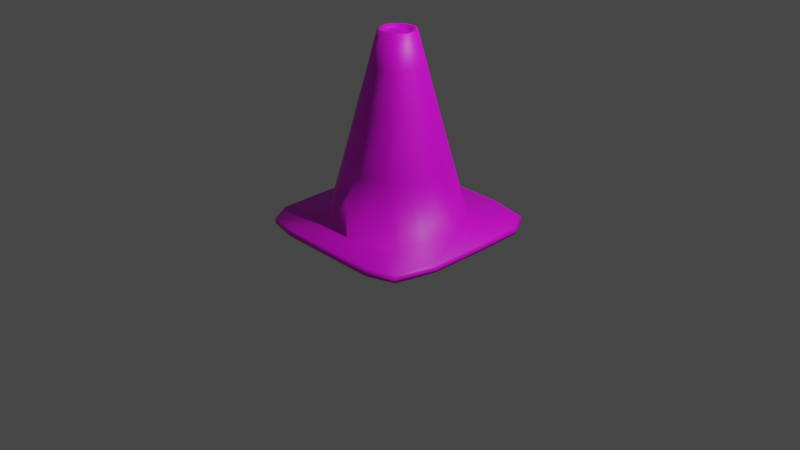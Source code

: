 # Source: Cone.blend  (saved by Blender 2.80.75; exported with 4.5.12 LTS)
import bpy
from mathutils import Matrix  # noqa: F401  (used for matrix-valued properties, if any)

bpy.ops.wm.read_factory_settings(use_empty=True)
scene = bpy.context.scene
scene.name = 'Scene'

# ---- collections
col_collection = bpy.data.collections.new('Collection'); scene.collection.children.link(col_collection)

# ---- images (referenced by path relative to the original .blend; pixels are not part of the script)
import os
ASSET_DIR = os.environ.get("B2B_ASSET_DIR", "")  # directory of the original .blend (textures are referenced by path, not embedded)
HERE = os.path.dirname(os.path.abspath(__file__))  # packed textures are extracted next to this script under _unpacked/

def load_image(name, relpath, width, height, colorspace="sRGB"):
    """Load a texture the original file referenced (path relative to the .blend, or extracted next to this script)."""
    p = next((c for c in (os.path.join(HERE, relpath), os.path.join(ASSET_DIR, relpath)) if relpath and os.path.exists(c)), "")
    if p:
        img = bpy.data.images.load(p, check_existing=True)
        img.name = name
    else:  # same state as the original file: an image datablock whose file is absent (Cycles renders it pink)
        img = bpy.data.images.new(name, width, height)
        img.source = "FILE"
        img.filepath = "//" + (relpath or name)
    img.colorspace_settings.name = colorspace
    return img
img_kov_7_png_001 = load_image('Kov_7.png.001', 'Kov_7.png', 1024, 1024, 'sRGB')

# ---- materials (node trees are filled in below, after node groups)
mat_material_002 = bpy.data.materials.new('Material.002')
mat_material_002.use_transparent_shadow = False

# ---- material node trees
mat_material_002.use_nodes = True; mat_material_002.node_tree.nodes.clear()
_N = mat_material_002.node_tree.nodes; _L = mat_material_002.node_tree.links
n0 = _N.new('ShaderNodeOutputMaterial'); n0.name = 'Material Output'; n0.location = (300, 300)
n1 = _N.new('ShaderNodeBsdfPrincipled'); n1.name = 'Principled BSDF'; n1.location = (10, 300)
n1.distribution = 'GGX'
n1.subsurface_method = 'BURLEY'
n1.inputs[3].default_value = 1.45
n1.inputs[27].default_value = (0.0, 0.0, 0.0, 1.0)
n1.inputs[28].default_value = 1.0
n2 = _N.new('ShaderNodeTexImage'); n2.name = 'Image Texture'; n2.location = (-280, 280)
n2.image = img_kov_7_png_001
_L.new(n1.outputs[0], n0.inputs[0])
_L.new(n2.outputs[0], n1.inputs[0])
n0.is_active_output = True

# ---- world
world_world = bpy.data.worlds.new('World'); scene.world = world_world
world_world.use_nodes = True; world_world.node_tree.nodes.clear()
_N = world_world.node_tree.nodes; _L = world_world.node_tree.links
n0 = _N.new('ShaderNodeOutputWorld'); n0.name = 'World Output'; n0.location = (300, 300)
n1 = _N.new('ShaderNodeBackground'); n1.name = 'Background'; n1.location = (10, 300)
n1.inputs[0].default_value = (0.05088, 0.05088, 0.05088, 1.0)
_L.new(n1.outputs[0], n0.inputs[0])
n0.is_active_output = True
world_world.color = (0.05088, 0.05088, 0.05088)
world_world.use_sun_shadow = False
world_world.sun_shadow_jitter_overblur = 0.0

# ---- cameras
cam_camera = bpy.data.cameras.new('Camera')
cam_camera.clip_end = 100.0
cam_camera.ortho_scale = 7.314

# ---- lights
light_light = bpy.data.lights.new('Light', 'POINT')
light_light.transmission_factor = 0.0
light_light.energy = 1000.0
light_light.shadow_soft_size = 0.1
light_light.shadow_maximum_resolution = 0.006
light_light.use_absolute_resolution = True

# ---- meshes
me_cone_002 = bpy.data.meshes.new('Cone.002')
me_cone_002.from_pydata([(0.212, 1.338, -0.28), (-0.2272, 1.338, -0.2805), (0.1378, 1.817, -0.3942), (-0.1692, 1.814, -0.3973), (0.4064, 1.338, -0.7098), (0.2739, 1.817, -0.6657), (0.09097, 1.338, -1.026), (0.06823, 1.82, -0.8903), (-0.3237, 1.338, -0.8963), (-0.2156, 1.811, -0.8243), (-0.2922, 1.809, -0.5614), (-0.4237, 1.338, -0.5371), (-0.817, -0.1572, -0.4288), (-0.5226, -0.1563, -1.253), (0.0998, -0.1543, -1.411), (0.7938, -0.1555, -0.7944), (-0.4019, -0.1576, 0.07651), (0.439, -0.1548, 0.027), (0.3292, 0.7214, -0.1656), (-0.2845, 0.7212, -0.1231), (-0.3999, 0.7219, -1.046), (0.06804, 0.7224, -1.178), (-0.5885, 0.7213, -0.496), (0.5491, 0.7221, -0.7655), (0.1189, 1.827, -0.4325), (-0.143, 1.827, -0.4396), (0.2246, 1.827, -0.6543), (0.0392, 1.827, -0.8475), (-0.1832, 1.827, -0.7826), (-0.2456, 1.827, -0.5756), (-0.4791, -0.997, 0.2694), (0.4494, -1.01, 0.2775), (1.016, -1.002, -0.8455), (0.2623, 1.815, -0.5484), (0.3785, 1.338, -0.5057), (0.7307, -0.1524, -0.3396), (0.5237, 0.7225, -0.4432), (0.2169, 1.827, -0.5743), (0.9455, -0.9983, -0.2292), (0.7139, -1.015, -1.371), (0.1662, 1.828, -0.7786), (0.3803, 0.7222, -1.037), (0.5747, -0.1551, -1.182), (0.02952, 0.7222, -0.06789), (-0.0219, 1.827, -0.3935), (0.02393, -1.003, 0.3948), (-0.1626, 0.7223, -1.162), (-0.3058, -1.006, -1.598), (-0.07432, 1.827, -0.8496), (-0.654, -0.1551, -0.1375), (0.0295, -0.1525, 0.156), (-0.6132, 0.7208, -0.6963), (-0.2502, 1.827, -0.652), (-1.02, -1.015, -0.9187), (0.2824, 1.338, -0.9078), (0.2029, 1.825, -0.8051), (0.1442, -1.011, -1.637), (-0.7013, -0.9871, -1.387), (-1.031, -1.006, -0.3758), (-0.2967, 1.811, -0.676), (-0.4336, 1.338, -0.6721), (-0.8343, -0.156, -0.7397), (-0.4688, 0.7219, -0.2795), (-0.01921, 1.825, -0.3526), (-0.003645, 1.338, -0.2262), (-0.08317, 1.818, -0.894), (-0.1277, 1.338, -1.01), (-0.215, -0.1546, -1.389), (-0.8069, -1.009, 0.04104), (-0.2049, 1.828, -0.5021), (-0.3428, 1.338, -0.3881), (-0.2486, 1.813, -0.4721), (-0.7612, -1.034, 0.7888), (0.8537, -1.033, 0.764), (1.436, -1.033, -0.885), (1.422, -1.032, 0.03654), (1.415, -1.035, -1.603), (-0.005704, -1.033, 0.7909), (-0.266, -1.034, -2.089), (-1.43, -1.032, -1.118), (0.6076, -1.033, -2.083), (-1.006, -1.035, -2.068), (-1.435, -1.033, -0.2452), (-1.422, -1.038, 0.3704), (0.2111, 1.827, -0.465), (0.4467, 0.7224, -0.2969), (0.1771, 1.827, -0.4946), (0.3075, 1.338, -0.3788), (0.6073, -0.1514, -0.1394), (0.7566, -1.019, 0.08078), (1.268, -1.033, 0.6195), (1.181, -1.033, -1.967), (0.4575, -0.9908, -1.522), (0.1086, 1.828, -0.8255), (0.1398, 1.815, -0.8605), (0.2637, 0.7221, -1.115), (0.407, -0.1548, -1.3), (0.1929, 1.338, -0.9692), (-0.7592, -1.129, 0.8083), (0.8697, -1.134, 0.8017), (1.46, -1.126, -0.8903), (1.459, -1.127, 0.04966), (1.435, -1.122, -1.609), (-0.002072, -1.127, 0.8104), (-0.2613, -1.131, -2.109), (-1.46, -1.121, -1.12), (0.5978, -1.135, -2.109), (-1.01, -1.128, -2.086), (-1.46, -1.128, -0.2438), (-1.431, -1.134, 0.3671), (1.293, -1.135, 0.6466), (1.19, -1.128, -2.02), (-0.2089, 1.813, -0.4347), (-0.285, 1.338, -0.3343), (-0.5279, -0.1563, -0.03048), (-0.1739, 1.827, -0.4709), (-0.643, -1.003, 0.1552), (-0.3766, 0.7215, -0.2013), (-1.248, -1.061, 0.6911), (-1.242, -1.131, 0.6957), (-1.305, -1.162, -1.877), (-1.323, -1.044, -1.904), (-0.8607, -1.001, -1.153), (-0.5158, 0.7213, -0.9228), (-0.225, 1.827, -0.7234), (-0.7224, -0.1582, -1.046), (-0.3889, 1.338, -0.7899), (-0.2618, 1.824, -0.7529), (0.4414, -1.161, -0.02931), (0.4002, -1.158, -1.099), (-0.5758, -1.159, -0.009629), (-0.6009, -1.172, -1.042), (0.1624, -1.161, -1.135), (-0.4825, -1.158, -1.126), (-0.6631, -1.158, -0.3866), (-0.6516, -1.161, -0.1414), (-0.6631, -1.155, -0.7381), (-0.1823, -1.159, -1.135), (-0.07825, -1.158, 0.03639), (0.4985, -1.156, -0.9343), (0.5079, -1.158, -0.2688), (0.6215, -1.155, -0.6426), (0.2715, -1.161, 0.03292), (-0.382, -1.159, 0.03558), (-0.1355, -1.159, -0.6079), (0.2115, -1.161, -0.6094), (-1.115, -1.171, -1.621), (-1.22, -1.148, 0.2387), (-0.6633, -1.144, 0.6042), (-1.063, -1.145, 0.5109), (-1.244, -1.137, -0.9933), (1.174, -1.142, -0.02429), (1.037, -1.149, 0.4702), (0.9518, -1.142, -1.738), (1.242, -1.14, -0.8009), (-0.8708, -1.143, -1.794), (-0.03608, -1.142, 0.6059), (0.6861, -1.148, 0.5987), (1.155, -1.138, -1.398), (-0.2508, -1.145, -1.813), (0.4609, -1.148, -1.813), (-1.244, -1.143, -0.2674), (-1.46, -1.092, -0.2501), (-1.46, -1.089, -1.137), (1.46, -1.074, -0.8832), (1.459, -1.08, 0.0431), (0.6027, -1.084, -2.109), (1.19, -1.094, -2.02), (0.8713, -1.09, 0.8017), (1.291, -1.087, 0.6487), (-1.006, -1.097, -2.087), (-0.2531, -1.087, -2.109), (1.433, -1.081, -1.623), (-1.432, -1.098, 0.3638), (-0.7533, -1.086, 0.8086), (-0.002688, -1.091, 0.8105), (-1.245, -1.096, 0.6934), (-1.328, -1.089, -1.898), (0.1107, 1.779, -0.4432), (-0.1367, 1.779, -0.4499), (0.2105, 1.779, -0.6527), (0.0354, 1.779, -0.8352), (-0.1747, 1.779, -0.7739), (-0.2337, 1.779, -0.5783), (0.2032, 1.779, -0.577), (0.1554, 1.779, -0.7701), (-0.02231, 1.779, -0.4063), (-0.07184, 1.779, -0.8372), (-0.238, 1.779, -0.6504), (-0.1952, 1.779, -0.5089), (0.1657, 1.779, -0.5018), (0.101, 1.779, -0.8144), (-0.1659, 1.779, -0.4794), (-0.2142, 1.779, -0.7179), (0.04415, 1.776, -0.5176), (-0.09284, 1.776, -0.5213), (0.09946, 1.776, -0.6336), (0.002467, 1.776, -0.7347), (-0.1139, 1.776, -0.7007), (-0.1465, 1.776, -0.5924), (0.09543, 1.776, -0.5917), (0.06893, 1.776, -0.6986), (-0.0295, 1.776, -0.4972), (-0.05692, 1.776, -0.7358), (-0.149, 1.776, -0.6324), (-0.1252, 1.776, -0.554), (0.07461, 1.776, -0.55), (0.0388, 1.776, -0.7232), (-0.109, 1.776, -0.5376), (-0.1357, 1.776, -0.6697), (0.004651, 1.776, -0.6102), (-0.04519, 1.776, -0.628)], [], [(63, 3, 1, 64), (87, 84, 2, 0), (54, 55, 5, 4), (66, 65, 7, 6), (127, 9, 8, 126), (71, 10, 11, 70), (46, 20, 8, 66), (43, 19, 16, 50), (123, 20, 13, 125), (95, 21, 6, 97), (117, 19, 1, 113), (36, 23, 4, 34), (67, 13, 20, 46), (64, 1, 19, 43), (126, 8, 20, 123), (96, 14, 21, 95), (114, 16, 19, 117), (35, 15, 23, 36), (86, 24, 2, 84), (48, 27, 7, 65), (44, 25, 3, 63), (124, 28, 9, 127), (40, 26, 5, 55), (112, 3, 25, 115), (50, 16, 30, 45), (35, 38, 32, 15), (4, 5, 33, 34), (85, 36, 34, 87), (88, 35, 36, 85), (26, 37, 33, 5), (88, 89, 38, 35), (96, 92, 56, 14), (114, 116, 30, 16), (97, 94, 55, 54), (15, 42, 41, 23), (10, 59, 60, 11), (93, 40, 55, 94), (15, 32, 39, 42), (11, 60, 51, 22), (47, 57, 13, 67), (23, 41, 54, 4), (21, 46, 66, 6), (122, 125, 13, 57), (2, 63, 64, 0), (22, 51, 61, 12), (58, 12, 61, 53), (29, 52, 59, 10), (8, 9, 65, 66), (28, 48, 65, 9), (56, 47, 67, 14), (22, 62, 70, 11), (14, 67, 46, 21), (18, 43, 50, 17), (17, 50, 45, 31), (24, 44, 63, 2), (10, 71, 69, 29), (0, 64, 43, 18), (12, 58, 68, 49), (112, 71, 70, 113), (12, 49, 62, 22), (89, 31, 73, 90), (91, 80, 56, 92), (45, 30, 72, 77), (39, 32, 74, 76), (68, 58, 82, 83), (78, 81, 57, 47), (122, 57, 81, 121), (77, 73, 31, 45), (79, 82, 58, 53), (47, 56, 80, 78), (118, 72, 30, 116), (75, 74, 32, 38), (34, 33, 84, 87), (37, 86, 84, 33), (18, 85, 87, 0), (17, 88, 85, 18), (17, 31, 89, 88), (38, 89, 90, 75), (6, 7, 94, 97), (42, 96, 95, 41), (76, 91, 92, 39), (42, 39, 92, 96), (27, 93, 94, 7), (41, 95, 97, 54), (163, 105, 108, 162), (165, 101, 100, 164), (167, 111, 106, 166), (169, 90, 73, 168), (171, 104, 107, 170), (172, 76, 74, 164), (169, 110, 101, 165), (171, 78, 80, 166), (167, 91, 76, 172), (173, 83, 82, 162), (176, 119, 98, 174), (177, 121, 81, 170), (175, 77, 72, 174), (175, 103, 99, 168), (62, 117, 113, 70), (49, 114, 117, 62), (71, 112, 115, 69), (49, 68, 116, 114), (3, 112, 113, 1), (83, 118, 116, 68), (173, 109, 119, 176), (151, 140, 141, 154), (150, 136, 134, 161), (153, 129, 132, 160), (146, 131, 136, 150), (152, 110, 99, 157), (51, 123, 125, 61), (163, 79, 121, 177), (59, 127, 126, 60), (52, 124, 127, 59), (53, 61, 125, 122), (60, 126, 123, 51), (149, 130, 143, 148), (156, 138, 142, 157), (53, 122, 121, 79), (153, 111, 102, 158), (159, 137, 133, 155), (156, 103, 98, 148), (146, 120, 107, 155), (152, 128, 140, 151), (147, 109, 108, 161), (159, 104, 106, 160), (158, 102, 100, 154), (149, 119, 109, 147), (144, 137, 132, 145), (138, 144, 145, 142), (145, 132, 129, 139), (142, 145, 140, 128), (139, 141, 140, 145), (131, 133, 137, 144), (144, 138, 143, 130), (144, 134, 136, 131), (130, 135, 134, 144), (101, 151, 154, 100), (105, 150, 161, 108), (111, 153, 160, 106), (120, 146, 150, 105), (128, 152, 157, 142), (119, 149, 148, 98), (103, 156, 157, 99), (129, 153, 158, 139), (104, 159, 155, 107), (138, 156, 148, 143), (131, 146, 155, 133), (110, 152, 151, 101), (135, 147, 161, 134), (137, 159, 160, 132), (139, 158, 154, 141), (130, 149, 147, 135), (79, 163, 162, 82), (75, 165, 164, 74), (91, 167, 166, 80), (110, 169, 168, 99), (78, 171, 170, 81), (102, 172, 164, 100), (90, 169, 165, 75), (104, 171, 166, 106), (111, 167, 172, 102), (109, 173, 162, 108), (118, 176, 174, 72), (120, 177, 170, 107), (103, 175, 174, 98), (77, 175, 168, 73), (83, 173, 176, 118), (105, 163, 177, 120), (186, 44, 24, 178), (48, 187, 181, 27), (93, 191, 185, 40), (191, 93, 27, 181), (124, 193, 182, 28), (190, 86, 37, 184), (192, 115, 25, 179), (184, 37, 26, 180), (44, 186, 179, 25), (193, 124, 52, 188), (188, 52, 29, 183), (69, 189, 183, 29), (187, 48, 28, 182), (86, 190, 178, 24), (115, 192, 189, 69), (40, 185, 180, 26), (208, 192, 179, 195), (186, 202, 195, 179), (202, 186, 178, 194), (200, 184, 180, 196), (190, 206, 194, 178), (206, 190, 184, 200), (204, 188, 183, 199), (185, 201, 196, 180), (191, 207, 201, 185), (207, 191, 181, 197), (187, 203, 197, 181), (192, 208, 205, 189), (203, 187, 182, 198), (193, 209, 198, 182), (209, 193, 188, 204), (189, 205, 199, 183), (210, 211, 195, 202), (207, 197, 211, 210), (207, 210, 196, 201), (210, 202, 194, 206), (200, 196, 210, 206), (208, 195, 211, 205), (204, 199, 205, 211), (204, 211, 198, 209), (198, 211, 197, 203)])
me_cone_002.polygons.foreach_set('use_smooth', [True] * 210)
_uv = me_cone_002.uv_layers.new(name='UVMap')
_uv.uv.foreach_set('vector', [0.7117, 0.967, 0.6618, 0.967, 0.6618, 0.8497, 0.7117, 0.8497, 0.09907, 0.8497, 0.09907, 0.967, 0.06509, 0.967, 0.06509, 0.8497, 0.2591, 0.8497, 0.2591, 0.967, 0.1924, 0.967, 0.1924, 0.8497, 0.3934, 0.8497, 0.3934, 0.967, 0.3379, 0.967, 0.3379, 0.8497, 0.4825, 0.967, 0.4464, 0.967, 0.4464, 0.8497, 0.4825, 0.8497, 0.6207, 0.967, 0.5732, 0.967, 0.5732, 0.8497, 0.6207, 0.8497, 0.3934, 0.7062, 0.4464, 0.7062, 0.4464, 0.8497, 0.3934, 0.8497, 0.7117, 0.7062, 0.6618, 0.7062, 0.6618, 0.5176, 0.7117, 0.5176, 0.4825, 0.7062, 0.4464, 0.7062, 0.4464, 0.5176, 0.4825, 0.5176, 0.2958, 0.7062, 0.3379, 0.7062, 0.3379, 0.8497, 0.2958, 0.8497, 0.6416, 0.7062, 0.6618, 0.7062, 0.6618, 0.8497, 0.6413, 0.8497, 0.1371, 0.7062, 0.1924, 0.7062, 0.1924, 0.8497, 0.1371, 0.8497, 0.3934, 0.5176, 0.4464, 0.5176, 0.4464, 0.7062, 0.3934, 0.7062, 0.7117, 0.8497, 0.6618, 0.8497, 0.6618, 0.7062, 0.7117, 0.7062, 0.4825, 0.8497, 0.4464, 0.8497, 0.4464, 0.7062, 0.4825, 0.7062, 0.2958, 0.5176, 0.3379, 0.5176, 0.3379, 0.7062, 0.2958, 0.7062, 0.6412, 0.5176, 0.6618, 0.5176, 0.6618, 0.7062, 0.6416, 0.7062, 0.1371, 0.5176, 0.1924, 0.5176, 0.1924, 0.7062, 0.1371, 0.7062, 0.09907, 0.9785, 0.06509, 0.9785, 0.06509, 0.967, 0.09907, 0.967, 0.3934, 0.9785, 0.3379, 0.9785, 0.3379, 0.967, 0.3934, 0.967, 0.7117, 0.9785, 0.6618, 0.9785, 0.6618, 0.967, 0.7117, 0.967, 0.4825, 0.9785, 0.4464, 0.9785, 0.4464, 0.967, 0.4825, 0.967, 0.2591, 0.9785, 0.1924, 0.9785, 0.1924, 0.967, 0.2591, 0.967, 0.6415, 0.967, 0.6618, 0.967, 0.6618, 0.9785, 0.6412, 0.9785, 0.7117, 0.5176, 0.6618, 0.5176, 0.6618, 0.3635, 0.7117, 0.3635, 0.1371, 0.5176, 0.1371, 0.3635, 0.1924, 0.3635, 0.1924, 0.5176, 0.1924, 0.8497, 0.1924, 0.967, 0.1371, 0.967, 0.1371, 0.8497, 0.09907, 0.7062, 0.1371, 0.7062, 0.1371, 0.8497, 0.09907, 0.8497, 0.09907, 0.5176, 0.1371, 0.5176, 0.1371, 0.7062, 0.09907, 0.7062, 0.1924, 0.9785, 0.1371, 0.9785, 0.1371, 0.967, 0.1924, 0.967, 0.09907, 0.5176, 0.09907, 0.3635, 0.1371, 0.3635, 0.1371, 0.5176, 0.2958, 0.5176, 0.2958, 0.3635, 0.3379, 0.3635, 0.3379, 0.5176, 0.6412, 0.5176, 0.6412, 0.3635, 0.6618, 0.3635, 0.6618, 0.5176, 0.2958, 0.8497, 0.2958, 0.967, 0.2591, 0.967, 0.2591, 0.8497, 0.1924, 0.5176, 0.2591, 0.5176, 0.2591, 0.7062, 0.1924, 0.7062, 0.5732, 0.967, 0.519, 0.967, 0.519, 0.8497, 0.5732, 0.8497, 0.2958, 0.9785, 0.2591, 0.9785, 0.2591, 0.967, 0.2958, 0.967, 0.1924, 0.5176, 0.1924, 0.3635, 0.2591, 0.3635, 0.2591, 0.5176, 0.5732, 0.8497, 0.519, 0.8497, 0.519, 0.7062, 0.5732, 0.7062, 0.3934, 0.3635, 0.4464, 0.3635, 0.4464, 0.5176, 0.3934, 0.5176, 0.1924, 0.7062, 0.2591, 0.7062, 0.2591, 0.8497, 0.1924, 0.8497, 0.3379, 0.7062, 0.3934, 0.7062, 0.3934, 0.8497, 0.3379, 0.8497, 0.4825, 0.3635, 0.4825, 0.5176, 0.4464, 0.5176, 0.4464, 0.3635, 0.06509, 0.967, 0.0218, 0.967, 0.0218, 0.8497, 0.06509, 0.8497, 0.5732, 0.7062, 0.519, 0.7062, 0.519, 0.5176, 0.5732, 0.5176, 0.5732, 0.3635, 0.5732, 0.5176, 0.519, 0.5176, 0.519, 0.3635, 0.5732, 0.9785, 0.519, 0.9785, 0.519, 0.967, 0.5732, 0.967, 0.4464, 0.8497, 0.4464, 0.967, 0.3934, 0.967, 0.3934, 0.8497, 0.4464, 0.9785, 0.3934, 0.9785, 0.3934, 0.967, 0.4464, 0.967, 0.3379, 0.3635, 0.3934, 0.3635, 0.3934, 0.5176, 0.3379, 0.5176, 0.5732, 0.7062, 0.6207, 0.7062, 0.6207, 0.8497, 0.5732, 0.8497, 0.3379, 0.5176, 0.3934, 0.5176, 0.3934, 0.7062, 0.3379, 0.7062, 0.06509, 0.7062, 0.0218, 0.7062, 0.0218, 0.5176, 0.06509, 0.5176, 0.06509, 0.5176, 0.0218, 0.5176, 0.0218, 0.3635, 0.06509, 0.3635, 0.06509, 0.9785, 0.0218, 0.9785, 0.0218, 0.967, 0.06509, 0.967, 0.5732, 0.967, 0.6207, 0.967, 0.6207, 0.9785, 0.5732, 0.9785, 0.06509, 0.8497, 0.0218, 0.8497, 0.0218, 0.7062, 0.06509, 0.7062, 0.5732, 0.5176, 0.5732, 0.3635, 0.6207, 0.3635, 0.6207, 0.5176, 0.6415, 0.967, 0.6207, 0.967, 0.6207, 0.8497, 0.6413, 0.8497, 0.5732, 0.5176, 0.6207, 0.5176, 0.6207, 0.7062, 0.5732, 0.7062, 0.4243, 0.2537, 0.4595, 0.2766, 0.4126, 0.3322, 0.3651, 0.3153, 0.3772, 0.01794, 0.4432, 0.005048, 0.4961, 0.05672, 0.46, 0.06984, 0.5083, 0.2904, 0.5662, 0.2763, 0.5982, 0.3364, 0.5114, 0.336, 0.4303, 0.08688, 0.3952, 0.147, 0.3469, 0.1422, 0.3499, 0.05966, 0.6041, 0.2504, 0.6302, 0.2027, 0.6766, 0.218, 0.6746, 0.2888, 0.5436, 0.005048, 0.6287, 0.008031, 0.5931, 0.08628, 0.5478, 0.06166, 0.6113, 0.1133, 0.5931, 0.08628, 0.6287, 0.008031, 0.6651, 0.02717, 0.5114, 0.336, 0.4126, 0.3322, 0.4595, 0.2766, 0.5083, 0.2904, 0.6768, 0.1176, 0.6766, 0.218, 0.6302, 0.2027, 0.6295, 0.1403, 0.5478, 0.06166, 0.4961, 0.05672, 0.4432, 0.005048, 0.5436, 0.005048, 0.6544, 0.3257, 0.5982, 0.3364, 0.5662, 0.2763, 0.5852, 0.2634, 0.3477, 0.2481, 0.3469, 0.1422, 0.3952, 0.147, 0.4029, 0.2179, 0.1371, 0.8497, 0.1371, 0.967, 0.09907, 0.967, 0.09907, 0.8497, 0.1371, 0.9785, 0.09907, 0.9785, 0.09907, 0.967, 0.1371, 0.967, 0.06509, 0.7062, 0.09907, 0.7062, 0.09907, 0.8497, 0.06509, 0.8497, 0.06509, 0.5176, 0.09907, 0.5176, 0.09907, 0.7062, 0.06509, 0.7062, 0.06509, 0.5176, 0.06509, 0.3635, 0.09907, 0.3635, 0.09907, 0.5176, 0.4029, 0.2179, 0.4243, 0.2537, 0.3651, 0.3153, 0.3477, 0.2481, 0.3379, 0.8497, 0.3379, 0.967, 0.2958, 0.967, 0.2958, 0.8497, 0.2591, 0.5176, 0.2958, 0.5176, 0.2958, 0.7062, 0.2591, 0.7062, 0.3499, 0.05966, 0.3772, 0.01794, 0.46, 0.06984, 0.4303, 0.08688, 0.2591, 0.5176, 0.2591, 0.3635, 0.2958, 0.3635, 0.2958, 0.5176, 0.3379, 0.9785, 0.2958, 0.9785, 0.2958, 0.967, 0.3379, 0.967, 0.2591, 0.7062, 0.2958, 0.7062, 0.2958, 0.8497, 0.2591, 0.8497, 0.9714, 0.3451, 0.9683, 0.3437, 0.9683, 0.2687, 0.9714, 0.2692, 0.9714, 0.8335, 0.9683, 0.8341, 0.9683, 0.7461, 0.9714, 0.7468, 0.9714, 0.6372, 0.9683, 0.6373, 0.9683, 0.5845, 0.9714, 0.585, 0.9714, 0.8881, 0.9764, 0.8876, 0.9764, 0.9206, 0.9714, 0.9199, 0.9714, 0.5079, 0.9683, 0.5072, 0.9683, 0.4418, 0.9714, 0.4421, 0.9714, 0.6782, 0.9764, 0.6795, 0.9764, 0.7466, 0.9714, 0.7468, 0.9714, 0.8881, 0.9683, 0.888, 0.9683, 0.8341, 0.9714, 0.8335, 0.9714, 0.5079, 0.9764, 0.5068, 0.9764, 0.5856, 0.9714, 0.585, 0.9714, 0.6372, 0.9764, 0.6389, 0.9764, 0.6795, 0.9714, 0.6782, 0.9714, 0.2166, 0.9764, 0.2161, 0.9764, 0.2688, 0.9714, 0.2692, 0.9714, 0.1844, 0.9683, 0.1842, 0.9683, 0.1435, 0.9714, 0.1429, 0.9714, 0.4114, 0.9764, 0.412, 0.9764, 0.4418, 0.9714, 0.4421, 0.9714, 0.08074, 0.9764, 0.08099, 0.9764, 0.1436, 0.9714, 0.1429, 0.9714, 0.9803, 0.9683, 0.9803, 0.9683, 0.9201, 0.9714, 0.9199, 0.6207, 0.7062, 0.6416, 0.7062, 0.6413, 0.8497, 0.6207, 0.8497, 0.6207, 0.5176, 0.6412, 0.5176, 0.6416, 0.7062, 0.6207, 0.7062, 0.6207, 0.967, 0.6415, 0.967, 0.6412, 0.9785, 0.6207, 0.9785, 0.6207, 0.5176, 0.6207, 0.3635, 0.6412, 0.3635, 0.6412, 0.5176, 0.6618, 0.967, 0.6415, 0.967, 0.6413, 0.8497, 0.6618, 0.8497, 0.6746, 0.2888, 0.6544, 0.3257, 0.5852, 0.2634, 0.6041, 0.2504, 0.9714, 0.2166, 0.9683, 0.2162, 0.9683, 0.1842, 0.9714, 0.1844, 0.301, 0.2317, 0.2328, 0.2056, 0.2328, 0.1659, 0.3083, 0.1492, 0.0443, 0.1285, 0.1066, 0.1557, 0.1066, 0.193, 0.04429, 0.2056, 0.2776, 0.04966, 0.219, 0.1155, 0.1937, 0.1155, 0.2255, 0.04171, 0.05812, 0.06188, 0.1126, 0.1234, 0.1066, 0.1557, 0.0443, 0.1285, 0.2863, 0.2841, 0.3135, 0.3029, 0.2686, 0.3193, 0.2491, 0.2977, 0.519, 0.7062, 0.4825, 0.7062, 0.4825, 0.5176, 0.519, 0.5176, 0.9714, 0.3451, 0.9764, 0.3437, 0.9764, 0.412, 0.9714, 0.4114, 0.519, 0.967, 0.4825, 0.967, 0.4825, 0.8497, 0.519, 0.8497, 0.519, 0.9785, 0.4825, 0.9785, 0.4825, 0.967, 0.519, 0.967, 0.519, 0.3635, 0.519, 0.5176, 0.4825, 0.5176, 0.4825, 0.3635, 0.519, 0.8497, 0.4825, 0.8497, 0.4825, 0.7062, 0.519, 0.7062, 0.06337, 0.2882, 0.1152, 0.233, 0.1358, 0.2345, 0.1058, 0.2982, 0.1724, 0.2984, 0.168, 0.2345, 0.2051, 0.2345, 0.2491, 0.2977, 0.6295, 0.1403, 0.6113, 0.1133, 0.6651, 0.02717, 0.6768, 0.1176, 0.2776, 0.04966, 0.303, 0.01984, 0.329, 0.06346, 0.2991, 0.08579, 0.15, 0.04154, 0.1571, 0.1155, 0.1252, 0.1155, 0.08417, 0.04344, 0.1724, 0.2984, 0.176, 0.3202, 0.09563, 0.3199, 0.1058, 0.2982, 0.05812, 0.06188, 0.03803, 0.03462, 0.06948, 0.01232, 0.08417, 0.04344, 0.2863, 0.2841, 0.2328, 0.2345, 0.2328, 0.2056, 0.301, 0.2317, 0.0468, 0.2593, 0.02434, 0.273, 0.02129, 0.2081, 0.04429, 0.2056, 0.15, 0.04154, 0.1489, 0.01003, 0.2401, 0.01024, 0.2255, 0.04171, 0.2991, 0.08579, 0.329, 0.06346, 0.3315, 0.1398, 0.3083, 0.1492, 0.06337, 0.2882, 0.04436, 0.3079, 0.02434, 0.273, 0.0468, 0.2593, 0.162, 0.1695, 0.1571, 0.1155, 0.1937, 0.1155, 0.1989, 0.1694, 0.168, 0.2345, 0.162, 0.1695, 0.1989, 0.1694, 0.2051, 0.2345, 0.1989, 0.1694, 0.1937, 0.1155, 0.219, 0.1155, 0.2294, 0.135, 0.2051, 0.2345, 0.1989, 0.1694, 0.2328, 0.2056, 0.2328, 0.2345, 0.2294, 0.135, 0.2328, 0.1659, 0.2328, 0.2056, 0.1989, 0.1694, 0.1126, 0.1234, 0.1252, 0.1155, 0.1571, 0.1155, 0.162, 0.1695, 0.162, 0.1695, 0.168, 0.2345, 0.1358, 0.2345, 0.1152, 0.233, 0.162, 0.1695, 0.1066, 0.193, 0.1066, 0.1557, 0.1126, 0.1234, 0.1152, 0.233, 0.1066, 0.219, 0.1066, 0.193, 0.162, 0.1695, 0.3312, 0.2396, 0.301, 0.2317, 0.3083, 0.1492, 0.3315, 0.1398, 0.02129, 0.1151, 0.0443, 0.1285, 0.04429, 0.2056, 0.02129, 0.2081, 0.303, 0.01984, 0.2776, 0.04966, 0.2255, 0.04171, 0.2401, 0.01024, 0.03803, 0.03462, 0.05812, 0.06188, 0.0443, 0.1285, 0.02129, 0.1151, 0.2328, 0.2345, 0.2863, 0.2841, 0.2491, 0.2977, 0.2051, 0.2345, 0.04436, 0.3079, 0.06337, 0.2882, 0.1058, 0.2982, 0.09563, 0.3199, 0.176, 0.3202, 0.1724, 0.2984, 0.2491, 0.2977, 0.2686, 0.3193, 0.219, 0.1155, 0.2776, 0.04966, 0.2991, 0.08579, 0.2294, 0.135, 0.1489, 0.01003, 0.15, 0.04154, 0.08417, 0.04344, 0.06948, 0.01232, 0.168, 0.2345, 0.1724, 0.2984, 0.1058, 0.2982, 0.1358, 0.2345, 0.1126, 0.1234, 0.05812, 0.06188, 0.08417, 0.04344, 0.1252, 0.1155, 0.3135, 0.3029, 0.2863, 0.2841, 0.301, 0.2317, 0.3312, 0.2396, 0.1066, 0.219, 0.0468, 0.2593, 0.04429, 0.2056, 0.1066, 0.193, 0.1571, 0.1155, 0.15, 0.04154, 0.2255, 0.04171, 0.1937, 0.1155, 0.2294, 0.135, 0.2991, 0.08579, 0.3083, 0.1492, 0.2328, 0.1659, 0.1152, 0.233, 0.06337, 0.2882, 0.0468, 0.2593, 0.1066, 0.219, 0.9764, 0.3437, 0.9714, 0.3451, 0.9714, 0.2692, 0.9764, 0.2688, 0.9764, 0.8333, 0.9714, 0.8335, 0.9714, 0.7468, 0.9764, 0.7466, 0.9764, 0.6389, 0.9714, 0.6372, 0.9714, 0.585, 0.9764, 0.5856, 0.9683, 0.888, 0.9714, 0.8881, 0.9714, 0.9199, 0.9683, 0.9201, 0.9764, 0.5068, 0.9714, 0.5079, 0.9714, 0.4421, 0.9764, 0.4418, 0.9683, 0.6795, 0.9714, 0.6782, 0.9714, 0.7468, 0.9683, 0.7461, 0.9764, 0.8876, 0.9714, 0.8881, 0.9714, 0.8335, 0.9764, 0.8333, 0.9683, 0.5072, 0.9714, 0.5079, 0.9714, 0.585, 0.9683, 0.5845, 0.9683, 0.6373, 0.9714, 0.6372, 0.9714, 0.6782, 0.9683, 0.6795, 0.9683, 0.2162, 0.9714, 0.2166, 0.9714, 0.2692, 0.9683, 0.2687, 0.9764, 0.1847, 0.9714, 0.1844, 0.9714, 0.1429, 0.9764, 0.1436, 0.9683, 0.4111, 0.9714, 0.4114, 0.9714, 0.4421, 0.9683, 0.4418, 0.9683, 0.0807, 0.9714, 0.08074, 0.9714, 0.1429, 0.9683, 0.1435, 0.9764, 0.9804, 0.9714, 0.9803, 0.9714, 0.9199, 0.9764, 0.9206, 0.9764, 0.2161, 0.9714, 0.2166, 0.9714, 0.1844, 0.9764, 0.1847, 0.9683, 0.3437, 0.9714, 0.3451, 0.9714, 0.4114, 0.9683, 0.4111, 0.8735, 0.07883, 0.8859, 0.064, 0.921, 0.1143, 0.9023, 0.1208, 0.7368, 0.2032, 0.7532, 0.1914, 0.7851, 0.2175, 0.7751, 0.2359, 0.8064, 0.2481, 0.8098, 0.2274, 0.8365, 0.2277, 0.8409, 0.2481, 0.8098, 0.2274, 0.8064, 0.2481, 0.7751, 0.2359, 0.7851, 0.2175, 0.718, 0.1163, 0.7392, 0.1208, 0.7377, 0.1476, 0.717, 0.1505, 0.9051, 0.1507, 0.9258, 0.1519, 0.9173, 0.1912, 0.8982, 0.1824, 0.8148, 0.06196, 0.8145, 0.04026, 0.8354, 0.04202, 0.8308, 0.06192, 0.8982, 0.1824, 0.9173, 0.1912, 0.8962, 0.2224, 0.882, 0.2065, 0.8859, 0.064, 0.8735, 0.07883, 0.8308, 0.06192, 0.8354, 0.04202, 0.7392, 0.1208, 0.718, 0.1163, 0.7309, 0.08204, 0.7493, 0.09425, 0.7493, 0.09425, 0.7309, 0.08204, 0.7573, 0.05656, 0.7691, 0.07415, 0.7933, 0.04235, 0.7984, 0.0632, 0.7691, 0.07415, 0.7573, 0.05656, 0.7532, 0.1914, 0.7368, 0.2032, 0.717, 0.1505, 0.7377, 0.1476, 0.9258, 0.1519, 0.9051, 0.1507, 0.9023, 0.1208, 0.921, 0.1143, 0.8145, 0.04026, 0.8148, 0.06196, 0.7984, 0.0632, 0.7933, 0.04235, 0.8409, 0.2481, 0.8365, 0.2277, 0.882, 0.2065, 0.8962, 0.2224, 0.8162, 0.09395, 0.8148, 0.06196, 0.8308, 0.06192, 0.825, 0.09335, 0.8735, 0.07883, 0.8491, 0.1024, 0.825, 0.09335, 0.8308, 0.06192, 0.8491, 0.1024, 0.8735, 0.07883, 0.9023, 0.1208, 0.8655, 0.1263, 0.8626, 0.1604, 0.8982, 0.1824, 0.882, 0.2065, 0.8536, 0.1737, 0.9051, 0.1507, 0.8666, 0.1431, 0.8655, 0.1263, 0.9023, 0.1208, 0.8666, 0.1431, 0.9051, 0.1507, 0.8982, 0.1824, 0.8626, 0.1604, 0.7806, 0.1117, 0.7493, 0.09425, 0.7691, 0.07415, 0.7914, 0.1005, 0.8365, 0.2277, 0.8286, 0.1853, 0.8536, 0.1737, 0.882, 0.2065, 0.8098, 0.2274, 0.8137, 0.1851, 0.8286, 0.1853, 0.8365, 0.2277, 0.8137, 0.1851, 0.8098, 0.2274, 0.7851, 0.2175, 0.8002, 0.1796, 0.7532, 0.1914, 0.7823, 0.1651, 0.8002, 0.1796, 0.7851, 0.2175, 0.8148, 0.06196, 0.8162, 0.09395, 0.8074, 0.09458, 0.7984, 0.0632, 0.7823, 0.1651, 0.7532, 0.1914, 0.7377, 0.1476, 0.774, 0.1406, 0.7392, 0.1208, 0.7751, 0.126, 0.774, 0.1406, 0.7377, 0.1476, 0.7751, 0.126, 0.7392, 0.1208, 0.7493, 0.09425, 0.7806, 0.1117, 0.7984, 0.0632, 0.8074, 0.09458, 0.7914, 0.1005, 0.7691, 0.07415, 0.8314, 0.1435, 0.8123, 0.1363, 0.825, 0.09335, 0.8491, 0.1024, 0.8137, 0.1851, 0.8002, 0.1796, 0.8123, 0.1363, 0.8314, 0.1435, 0.8137, 0.1851, 0.8314, 0.1435, 0.8536, 0.1737, 0.8286, 0.1853, 0.8314, 0.1435, 0.8491, 0.1024, 0.8655, 0.1263, 0.8666, 0.1431, 0.8626, 0.1604, 0.8536, 0.1737, 0.8314, 0.1435, 0.8666, 0.1431, 0.8162, 0.09395, 0.825, 0.09335, 0.8123, 0.1363, 0.8074, 0.09458, 0.7806, 0.1117, 0.7914, 0.1005, 0.8074, 0.09458, 0.8123, 0.1363, 0.7806, 0.1117, 0.8123, 0.1363, 0.774, 0.1406, 0.7751, 0.126, 0.774, 0.1406, 0.8123, 0.1363, 0.8002, 0.1796, 0.7823, 0.1651])
me_cone_002.materials.append(mat_material_002)
me_cone_002.use_remesh_preserve_volume = False
me_cone_002.use_remesh_preserve_attributes = False
me_cone_002.use_mirror_vertex_groups = False
me_cone_002.update()

# ---- objects
ob_light = bpy.data.objects.new('Light', light_light)
ob_camera = bpy.data.objects.new('Camera', cam_camera)
ob_cone = bpy.data.objects.new('Cone', me_cone_002)

# ---- transforms, parenting, visibility, modifiers, constraints
ob_light.location = (4.076, 1.005, 5.904)
ob_light.rotation_euler = (0.6503, 0.05522, 1.866)
ob_light.lock_rotations_4d = False
ob_light.empty_display_type = 'ARROWS'
ob_light.color = (0.0, 0.0, 0.0, 0.0)
ob_light.lineart.crease_threshold = 0.0
ob_camera.location = (7.359, -6.926, 4.958)
ob_camera.rotation_euler = (1.109, 0.0, 0.8149)
ob_camera.lock_rotations_4d = False
ob_camera.empty_display_type = 'ARROWS'
ob_camera.color = (0.0, 0.0, 0.0, 0.0)
ob_camera.display_type = 'WIRE'
ob_camera.lineart.crease_threshold = 0.0
ob_cone.location = (0.0, -0.4448, 0.7329)
ob_cone.rotation_euler = (1.571, -0.0, 0.0)
ob_cone.scale = (0.685, 0.685, 0.685)
ob_cone.lineart.crease_threshold = 0.0

# ---- collection membership
col_collection.objects.link(ob_light)
col_collection.objects.link(ob_camera)
col_collection.objects.link(ob_cone)

# ---- scene / render settings (as saved in the file)
scene.camera = ob_camera
scene.frame_start = 1; scene.frame_end = 250; scene.frame_set(1)
scene.render.engine = 'BLENDER_EEVEE_NEXT'
scene.cycles.use_denoising = False
scene.cycles.samples = 128
scene.cycles.sampling_pattern = 'TABULATED_SOBOL'
scene.cycles.use_adaptive_sampling = False
scene.cycles.use_light_tree = False
scene.view_settings.view_transform = 'Filmic'
bpy.context.view_layer.update()
